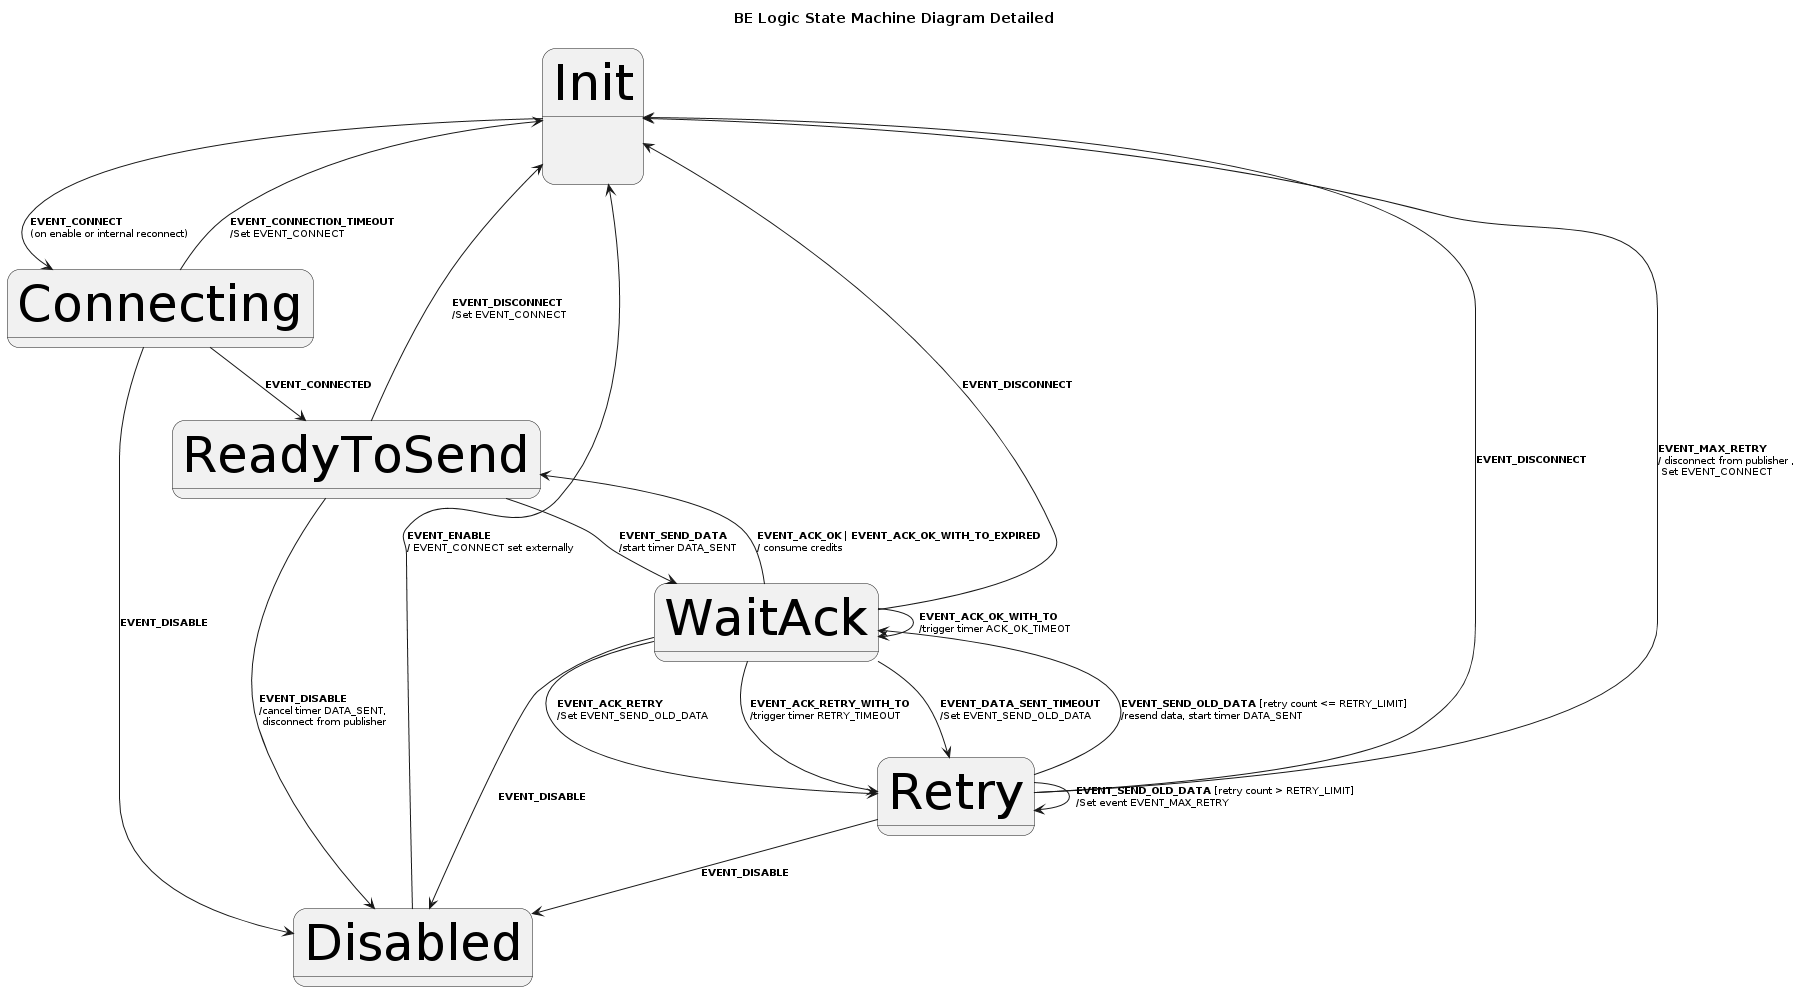

The diagram above was rendered by PlantUML. Its source (embedded in the PNG):
@startuml
title BE Logic State Machine Diagram Detailed
<style>
stateDiagram{
    Arrow{
        FontSize 10
    }
}
</style>
skinparam stateMessageAlignment Left
skinparam state{
     AttributeFontSize  50
}
Init:
Init --> Connecting : **EVENT_CONNECT**\n(on enable or internal reconnect)

Connecting --> Init: **EVENT_CONNECTION_TIMEOUT** \n/Set EVENT_CONNECT
Connecting --> ReadyToSend : **EVENT_CONNECTED**
Connecting --> Disabled : **EVENT_DISABLE**


ReadyToSend --> Init : **EVENT_DISCONNECT** \n/Set EVENT_CONNECT
ReadyToSend --> Disabled : **EVENT_DISABLE** \n/cancel timer DATA_SENT,\n disconnect from publisher
ReadyToSend --> WaitAck : **EVENT_SEND_DATA** \n/start timer DATA_SENT



WaitAck --> Init : **EVENT_DISCONNECT**
WaitAck --> Disabled : **EVENT_DISABLE**
WaitAck --> ReadyToSend : **EVENT_ACK_OK | EVENT_ACK_OK_WITH_TO_EXPIRED** \n/ consume credits
WaitAck --> WaitAck : **EVENT_ACK_OK_WITH_TO** \n/trigger timer ACK_OK_TIMEOT
WaitAck --> Retry :  **EVENT_ACK_RETRY** \n/Set EVENT_SEND_OLD_DATA
WaitAck --> Retry : **EVENT_ACK_RETRY_WITH_TO** \n/trigger timer RETRY_TIMEOUT

WaitAck --> Retry : **EVENT_DATA_SENT_TIMEOUT** \n/Set EVENT_SEND_OLD_DATA



Retry --> Init : **EVENT_DISCONNECT**
Retry --> WaitAck : **EVENT_SEND_OLD_DATA** [retry count <= RETRY_LIMIT] \n/resend data, start timer DATA_SENT
Retry --> Retry : **EVENT_SEND_OLD_DATA** [retry count > RETRY_LIMIT] \n/Set event EVENT_MAX_RETRY
Retry --> Init : **EVENT_MAX_RETRY** \n/ disconnect from publisher ,\n Set EVENT_CONNECT
Retry --> Disabled : **EVENT_DISABLE**

Disabled --> Init : **EVENT_ENABLE** \n/ EVENT_CONNECT set externally

@enduml